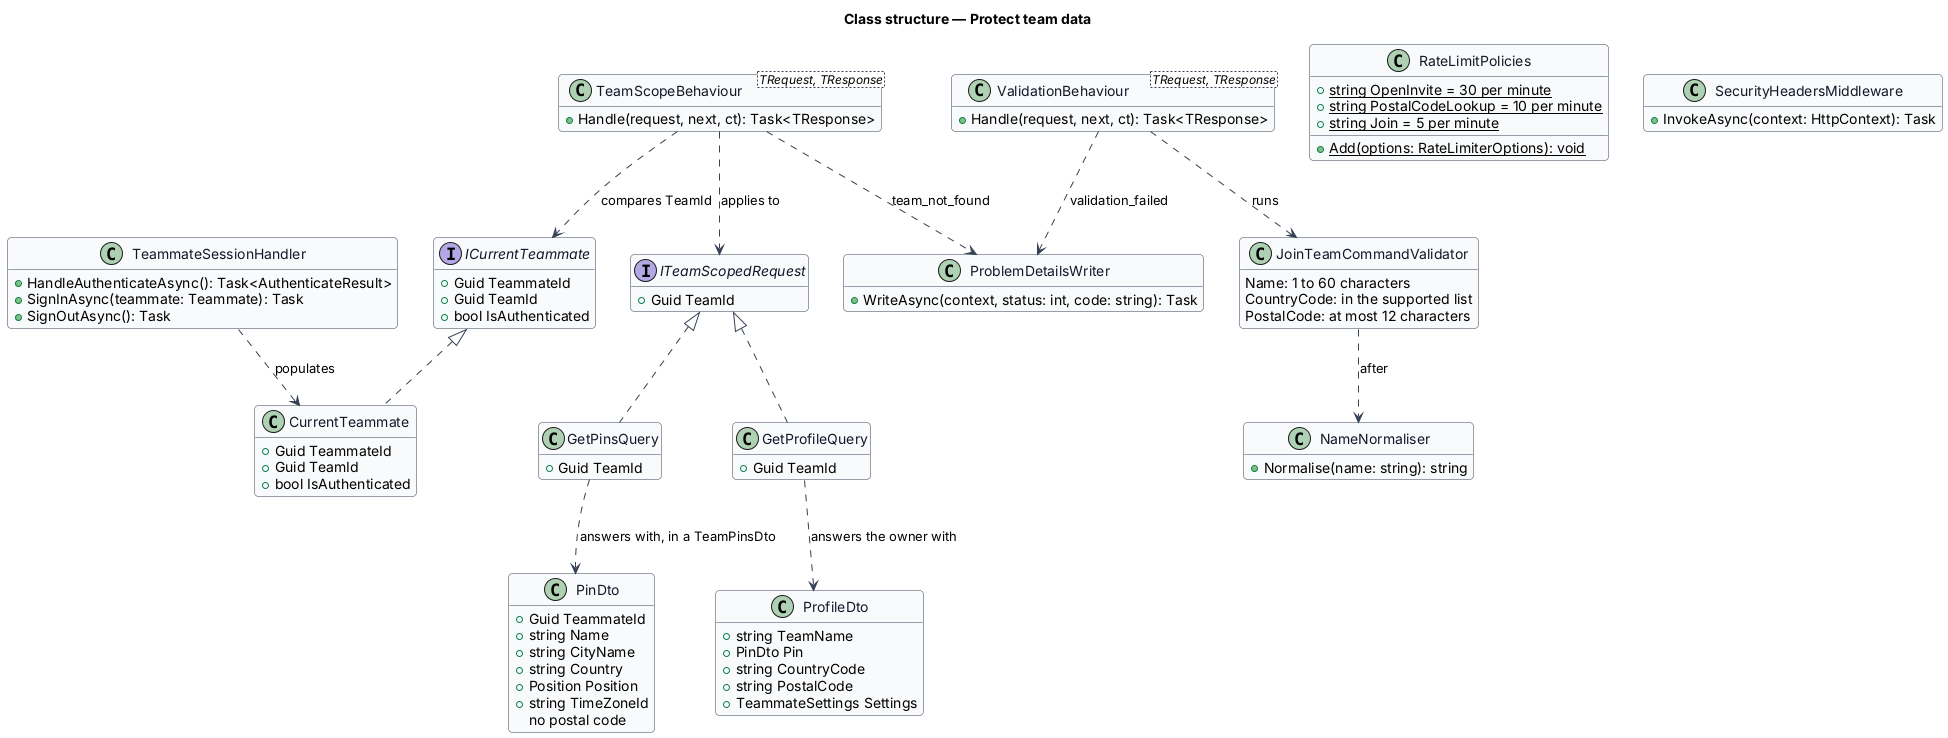

The diagram above was rendered by PlantUML. Its source (embedded in the PNG):
@startuml
skinparam backgroundColor #FFFFFF
skinparam shadowing false
skinparam roundcorner 8
skinparam defaultFontName Arial
skinparam ArrowColor #344054
skinparam class {
  BorderColor #344054
  FontColor #101828
  BackgroundColor #F9FAFB
}
hide empty members
title Class structure — Protect team data

interface ICurrentTeammate {
  +Guid TeammateId
  +Guid TeamId
  +bool IsAuthenticated
}

class CurrentTeammate {
  +Guid TeammateId
  +Guid TeamId
  +bool IsAuthenticated
}

class TeammateSessionHandler {
  +HandleAuthenticateAsync(): Task<AuthenticateResult>
  +SignInAsync(teammate: Teammate): Task
  +SignOutAsync(): Task
}

interface ITeamScopedRequest {
  +Guid TeamId
}

class TeamScopeBehaviour<TRequest, TResponse> {
  +Handle(request, next, ct): Task<TResponse>
}

class ValidationBehaviour<TRequest, TResponse> {
  +Handle(request, next, ct): Task<TResponse>
}

class JoinTeamCommandValidator {
  Name: 1 to 60 characters
  CountryCode: in the supported list
  PostalCode: at most 12 characters
}

class NameNormaliser {
  +Normalise(name: string): string
}

class RateLimitPolicies {
  +{static} string OpenInvite = 30 per minute
  +{static} string PostalCodeLookup = 10 per minute
  +{static} string Join = 5 per minute
  +{static} Add(options: RateLimiterOptions): void
}

class SecurityHeadersMiddleware {
  +InvokeAsync(context: HttpContext): Task
}

class ProblemDetailsWriter {
  +WriteAsync(context, status: int, code: string): Task
}

class PinDto {
  +Guid TeammateId
  +string Name
  +string CityName
  +string Country
  +Position Position
  +string TimeZoneId
  no postal code
}

class ProfileDto {
  +string TeamName
  +PinDto Pin
  +string CountryCode
  +string PostalCode
  +TeammateSettings Settings
}

class GetPinsQuery {
  +Guid TeamId
}

class GetProfileQuery {
  +Guid TeamId
}

ICurrentTeammate <|.. CurrentTeammate
TeammateSessionHandler ..> CurrentTeammate : populates
TeamScopeBehaviour ..> ICurrentTeammate : compares TeamId
TeamScopeBehaviour ..> ITeamScopedRequest : applies to
ITeamScopedRequest <|.. GetPinsQuery
ITeamScopedRequest <|.. GetProfileQuery
TeamScopeBehaviour ..> ProblemDetailsWriter : team_not_found
ValidationBehaviour ..> JoinTeamCommandValidator : runs
ValidationBehaviour ..> ProblemDetailsWriter : validation_failed
JoinTeamCommandValidator ..> NameNormaliser : after
GetPinsQuery ..> PinDto : answers with, in a TeamPinsDto
GetProfileQuery ..> ProfileDto : answers the owner with
@enduml